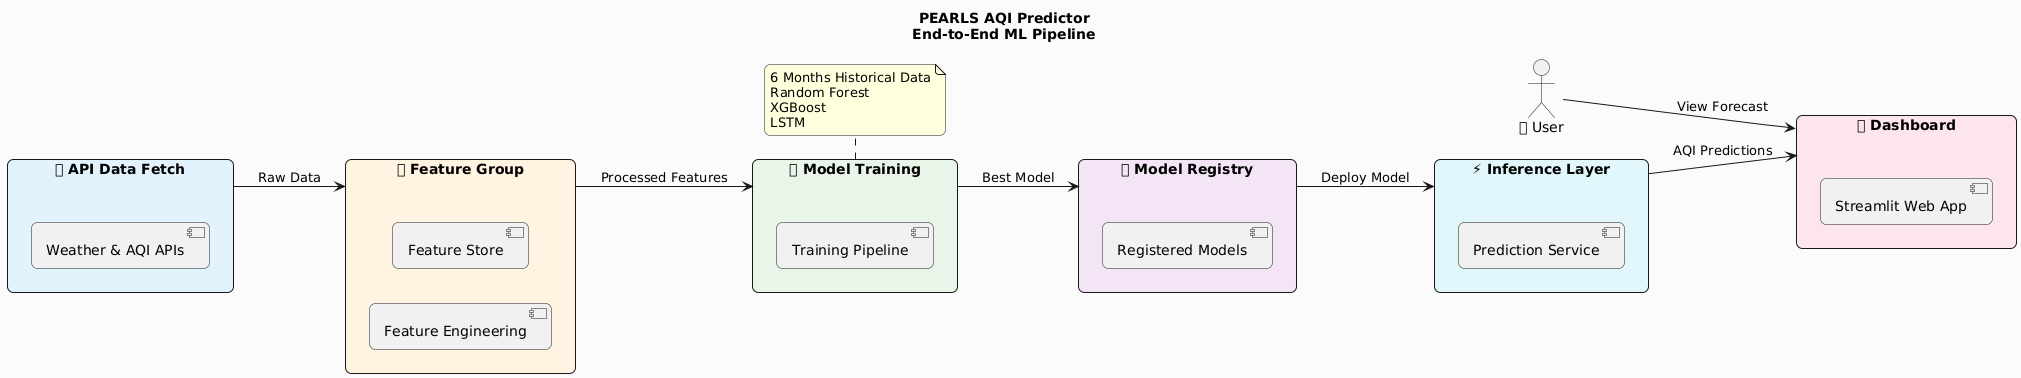

The diagram above was rendered by PlantUML. Its source (embedded in the PNG):
@startuml
skinparam backgroundColor #FAFAFA
skinparam roundCorner 12
skinparam shadowing false
skinparam packageStyle rectangle

title <b>PEARLS AQI Predictor</b>\nEnd-to-End ML Pipeline

left to right direction

package "🌍 API Data Fetch" as api_fetch #E3F2FD {
    [Weather & AQI APIs]
}

package "🧩 Feature Group" as feature_group #FFF3E0 {
    [Feature Engineering]
    [Feature Store]
}

package "🏋 Model Training" as training #E8F5E9 {
    [Training Pipeline]
}

package "📦 Model Registry" as registry #F3E5F5 {
    [Registered Models]
}

package "⚡ Inference Layer" as inference #E0F7FA {
    [Prediction Service]
}

package "📊 Dashboard" as dashboard #FCE4EC {
    [Streamlit Web App]
}

actor "👤 User" as user

api_fetch --> feature_group : Raw Data
feature_group --> training : Processed Features
training --> registry : Best Model
registry --> inference : Deploy Model
inference --> dashboard : AQI Predictions
user --> dashboard : View Forecast

note bottom of training
  6 Months Historical Data
  Random Forest
  XGBoost
  LSTM
end note
@enduml